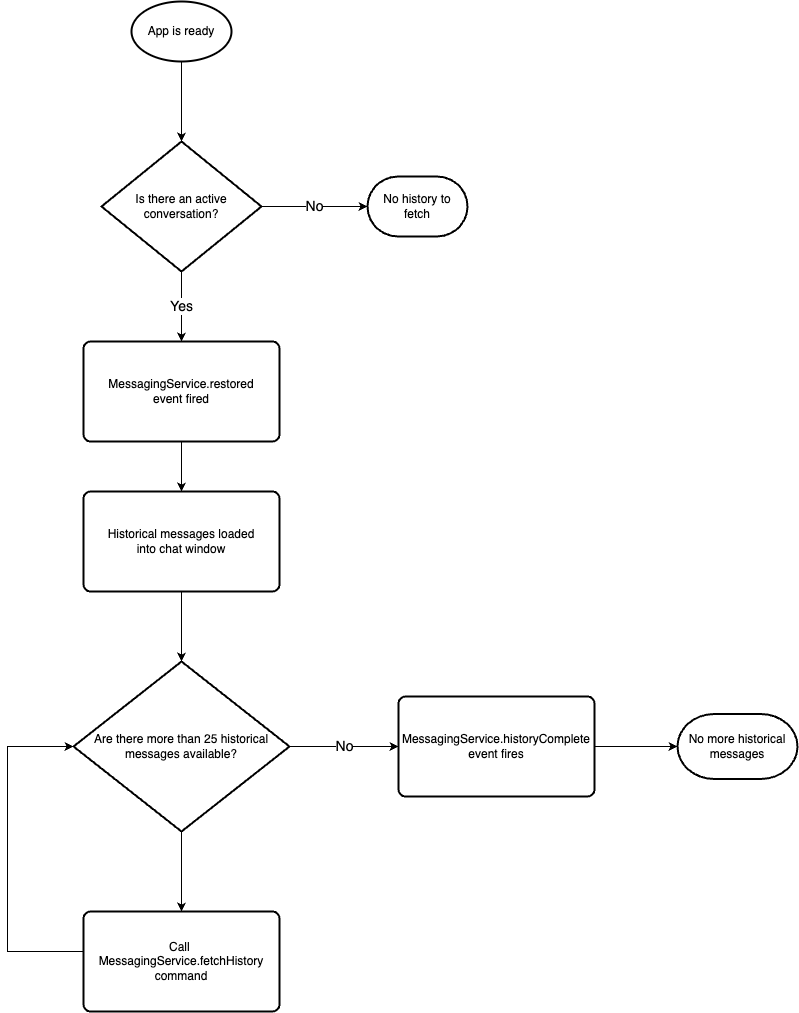

The diagram above was exported from draw.io. Its source (the exported page's mxGraphModel, read from the mxfile embedded in the PNG):
<mxGraphModel dx="1848" dy="1340" grid="1" gridSize="10" guides="1" tooltips="1" connect="1" arrows="1" fold="1" page="1" pageScale="1" pageWidth="827" pageHeight="1169" math="0" shadow="0">
  <root>
    <mxCell id="0" />
    <mxCell id="1" parent="0" />
    <mxCell id="a_rAktPdtBEu4W60oBNT-1" value="App is ready" style="strokeWidth=2;html=1;shape=mxgraph.flowchart.start_1;whiteSpace=wrap;" parent="1" vertex="1">
      <mxGeometry x="364" y="50" width="100" height="60" as="geometry" />
    </mxCell>
    <mxCell id="a_rAktPdtBEu4W60oBNT-8" value="&lt;font style=&quot;font-size: 14px;&quot;&gt;Yes&lt;/font&gt;" style="edgeStyle=orthogonalEdgeStyle;rounded=0;orthogonalLoop=1;jettySize=auto;html=1;entryX=0.5;entryY=0;entryDx=0;entryDy=0;" parent="1" source="a_rAktPdtBEu4W60oBNT-3" target="a_rAktPdtBEu4W60oBNT-7" edge="1">
      <mxGeometry relative="1" as="geometry" />
    </mxCell>
    <mxCell id="a_rAktPdtBEu4W60oBNT-3" value="Is there an active&lt;div&gt;conversation?&lt;/div&gt;" style="strokeWidth=2;html=1;shape=mxgraph.flowchart.decision;whiteSpace=wrap;" parent="1" vertex="1">
      <mxGeometry x="334" y="190" width="160" height="130" as="geometry" />
    </mxCell>
    <mxCell id="a_rAktPdtBEu4W60oBNT-4" style="edgeStyle=orthogonalEdgeStyle;rounded=0;orthogonalLoop=1;jettySize=auto;html=1;entryX=0.5;entryY=0;entryDx=0;entryDy=0;entryPerimeter=0;" parent="1" source="a_rAktPdtBEu4W60oBNT-1" target="a_rAktPdtBEu4W60oBNT-3" edge="1">
      <mxGeometry relative="1" as="geometry" />
    </mxCell>
    <mxCell id="a_rAktPdtBEu4W60oBNT-5" value="No history to&lt;div&gt;fetch&lt;/div&gt;" style="strokeWidth=2;html=1;shape=mxgraph.flowchart.terminator;whiteSpace=wrap;" parent="1" vertex="1">
      <mxGeometry x="600" y="225" width="100" height="60" as="geometry" />
    </mxCell>
    <mxCell id="a_rAktPdtBEu4W60oBNT-6" value="&lt;font style=&quot;font-size: 14px;&quot;&gt;No&lt;/font&gt;" style="edgeStyle=orthogonalEdgeStyle;rounded=0;orthogonalLoop=1;jettySize=auto;html=1;entryX=0;entryY=0.5;entryDx=0;entryDy=0;entryPerimeter=0;" parent="1" source="a_rAktPdtBEu4W60oBNT-3" target="a_rAktPdtBEu4W60oBNT-5" edge="1">
      <mxGeometry relative="1" as="geometry" />
    </mxCell>
    <mxCell id="a_rAktPdtBEu4W60oBNT-10" style="edgeStyle=orthogonalEdgeStyle;rounded=0;orthogonalLoop=1;jettySize=auto;html=1;exitX=0.5;exitY=1;exitDx=0;exitDy=0;entryX=0.5;entryY=0;entryDx=0;entryDy=0;" parent="1" source="a_rAktPdtBEu4W60oBNT-7" target="a_rAktPdtBEu4W60oBNT-9" edge="1">
      <mxGeometry relative="1" as="geometry" />
    </mxCell>
    <mxCell id="a_rAktPdtBEu4W60oBNT-7" value="MessagingService.restored&lt;div&gt;event fired&lt;/div&gt;" style="rounded=1;whiteSpace=wrap;html=1;absoluteArcSize=1;arcSize=14;strokeWidth=2;" parent="1" vertex="1">
      <mxGeometry x="316" y="390" width="196" height="100" as="geometry" />
    </mxCell>
    <mxCell id="a_rAktPdtBEu4W60oBNT-9" value="Historical messages loaded&lt;div&gt;into chat window&lt;/div&gt;" style="rounded=1;whiteSpace=wrap;html=1;absoluteArcSize=1;arcSize=14;strokeWidth=2;" parent="1" vertex="1">
      <mxGeometry x="316" y="540" width="196" height="100" as="geometry" />
    </mxCell>
    <mxCell id="a_rAktPdtBEu4W60oBNT-17" style="edgeStyle=orthogonalEdgeStyle;rounded=0;orthogonalLoop=1;jettySize=auto;html=1;entryX=0.5;entryY=0;entryDx=0;entryDy=0;" parent="1" source="a_rAktPdtBEu4W60oBNT-12" target="a_rAktPdtBEu4W60oBNT-16" edge="1">
      <mxGeometry relative="1" as="geometry" />
    </mxCell>
    <mxCell id="a_rAktPdtBEu4W60oBNT-12" value="Are there more than 25 historical messages available?" style="strokeWidth=2;html=1;shape=mxgraph.flowchart.decision;whiteSpace=wrap;" parent="1" vertex="1">
      <mxGeometry x="306" y="710" width="216" height="170" as="geometry" />
    </mxCell>
    <mxCell id="a_rAktPdtBEu4W60oBNT-13" style="edgeStyle=orthogonalEdgeStyle;rounded=0;orthogonalLoop=1;jettySize=auto;html=1;entryX=0.5;entryY=0;entryDx=0;entryDy=0;entryPerimeter=0;" parent="1" source="a_rAktPdtBEu4W60oBNT-9" target="a_rAktPdtBEu4W60oBNT-12" edge="1">
      <mxGeometry relative="1" as="geometry" />
    </mxCell>
    <mxCell id="a_rAktPdtBEu4W60oBNT-15" value="&lt;font style=&quot;font-size: 14px;&quot;&gt;No&lt;/font&gt;" style="edgeStyle=orthogonalEdgeStyle;rounded=0;orthogonalLoop=1;jettySize=auto;html=1;entryX=0;entryY=0.5;entryDx=0;entryDy=0;" parent="1" source="a_rAktPdtBEu4W60oBNT-12" target="a_rAktPdtBEu4W60oBNT-20" edge="1">
      <mxGeometry relative="1" as="geometry">
        <mxPoint x="600" y="795" as="targetPoint" />
      </mxGeometry>
    </mxCell>
    <mxCell id="a_rAktPdtBEu4W60oBNT-16" value="Call&amp;nbsp;&lt;div&gt;MessagingService.fetchHistory&lt;/div&gt;&lt;div&gt;command&lt;/div&gt;" style="rounded=1;whiteSpace=wrap;html=1;absoluteArcSize=1;arcSize=14;strokeWidth=2;" parent="1" vertex="1">
      <mxGeometry x="316" y="960" width="196" height="100" as="geometry" />
    </mxCell>
    <mxCell id="a_rAktPdtBEu4W60oBNT-18" style="edgeStyle=orthogonalEdgeStyle;rounded=0;orthogonalLoop=1;jettySize=auto;html=1;entryX=0;entryY=0.5;entryDx=0;entryDy=0;entryPerimeter=0;" parent="1" source="a_rAktPdtBEu4W60oBNT-16" target="a_rAktPdtBEu4W60oBNT-12" edge="1">
      <mxGeometry relative="1" as="geometry">
        <Array as="points">
          <mxPoint x="240" y="1000" />
          <mxPoint x="240" y="795" />
        </Array>
      </mxGeometry>
    </mxCell>
    <mxCell id="a_rAktPdtBEu4W60oBNT-20" value="MessagingService.historyComplete&lt;div&gt;event fires&lt;/div&gt;" style="rounded=1;whiteSpace=wrap;html=1;absoluteArcSize=1;arcSize=14;strokeWidth=2;" parent="1" vertex="1">
      <mxGeometry x="631" y="745" width="196" height="100" as="geometry" />
    </mxCell>
    <mxCell id="a_rAktPdtBEu4W60oBNT-23" value="No more historical&lt;div&gt;messages&lt;/div&gt;" style="strokeWidth=2;html=1;shape=mxgraph.flowchart.terminator;whiteSpace=wrap;" parent="1" vertex="1">
      <mxGeometry x="910" y="762.5" width="120" height="65" as="geometry" />
    </mxCell>
    <mxCell id="a_rAktPdtBEu4W60oBNT-24" style="edgeStyle=orthogonalEdgeStyle;rounded=0;orthogonalLoop=1;jettySize=auto;html=1;entryX=0;entryY=0.5;entryDx=0;entryDy=0;entryPerimeter=0;" parent="1" source="a_rAktPdtBEu4W60oBNT-20" target="a_rAktPdtBEu4W60oBNT-23" edge="1">
      <mxGeometry relative="1" as="geometry" />
    </mxCell>
  </root>
</mxGraphModel>